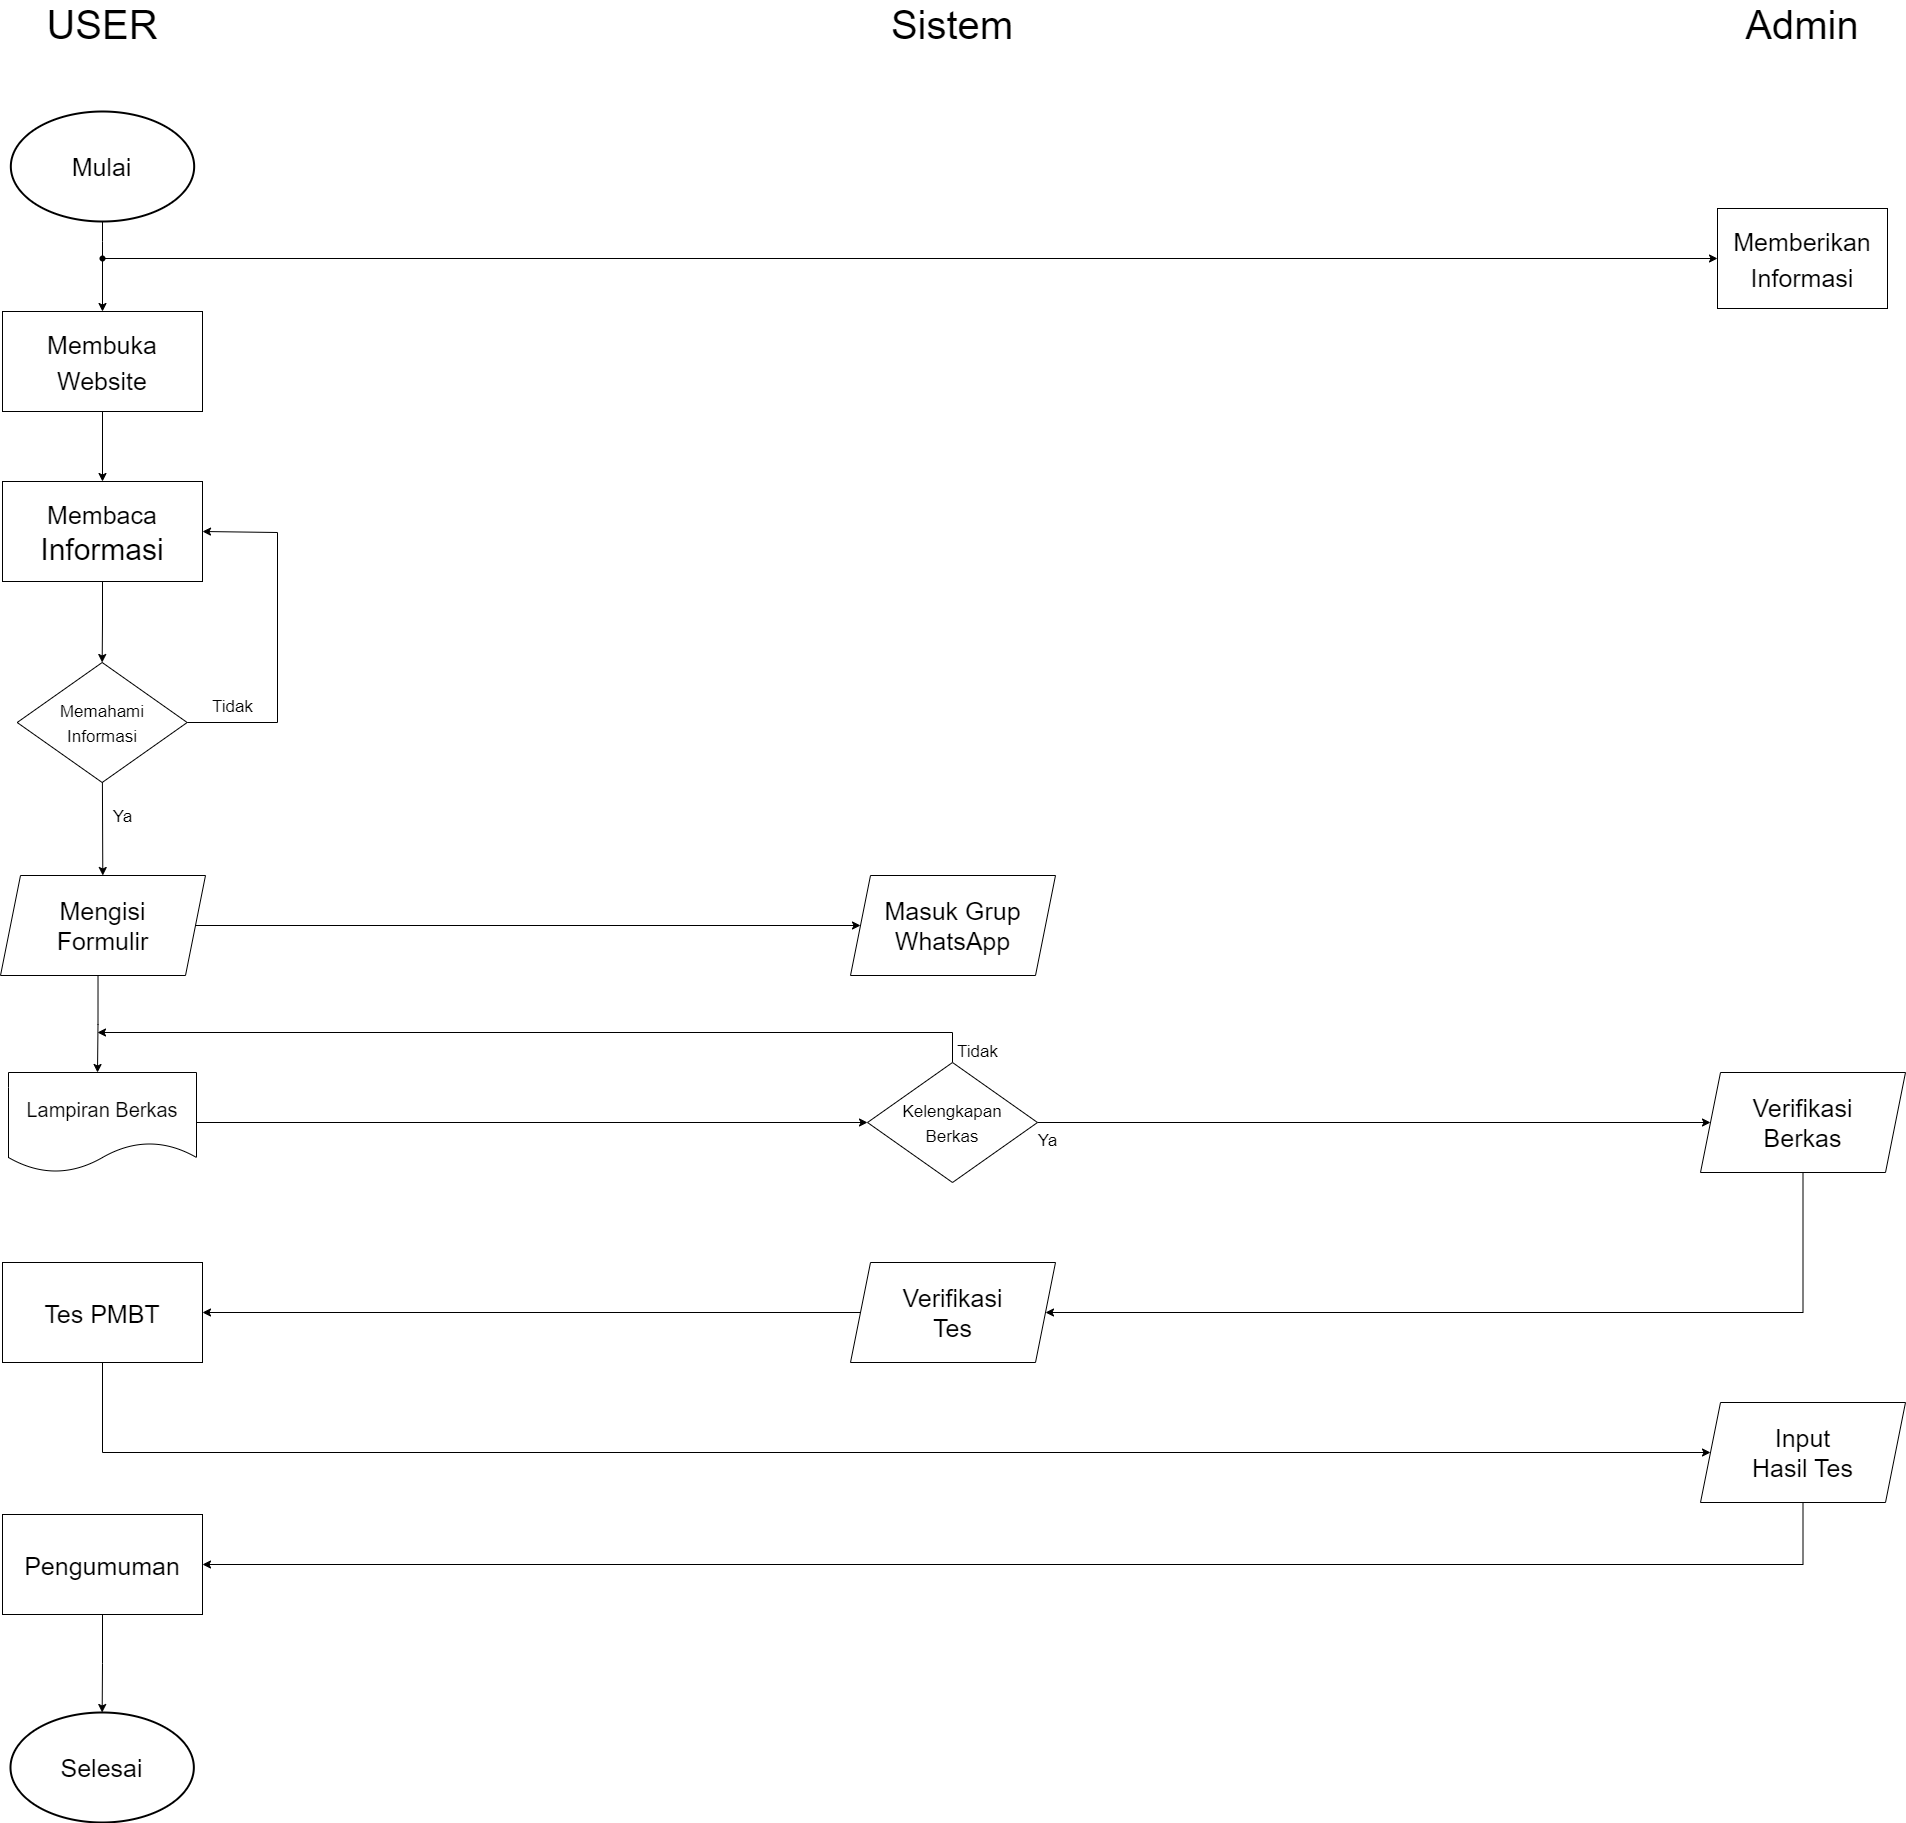

The diagram above was exported from draw.io. Its source (the exported page's mxGraphModel, read from the mxfile embedded in the PNG):
<mxGraphModel dx="1221" dy="620" grid="1" gridSize="10" guides="1" tooltips="1" connect="1" arrows="1" fold="1" page="1" pageScale="1" pageWidth="850" pageHeight="1100" math="0" shadow="0">
  <root>
    <mxCell id="0" />
    <mxCell id="1" parent="0" />
    <mxCell id="tBVlLQWGb6rH8pOlcWqm-11" style="edgeStyle=orthogonalEdgeStyle;rounded=0;orthogonalLoop=1;jettySize=auto;html=1;entryX=0.5;entryY=0;entryDx=0;entryDy=0;fontSize=25;startArrow=none;" parent="1" source="tBVlLQWGb6rH8pOlcWqm-16" target="tBVlLQWGb6rH8pOlcWqm-8" edge="1">
      <mxGeometry relative="1" as="geometry" />
    </mxCell>
    <mxCell id="tBVlLQWGb6rH8pOlcWqm-1" value="&lt;font style=&quot;font-size: 25px;&quot;&gt;Mulai&lt;/font&gt;" style="strokeWidth=2;html=1;shape=mxgraph.flowchart.start_1;whiteSpace=wrap;" parent="1" vertex="1">
      <mxGeometry x="333.33" y="379" width="183.34" height="110" as="geometry" />
    </mxCell>
    <mxCell id="tBVlLQWGb6rH8pOlcWqm-7" value="&lt;font style=&quot;font-size: 40px;&quot;&gt;USER&lt;/font&gt;" style="text;html=1;strokeColor=none;fillColor=none;align=center;verticalAlign=middle;whiteSpace=wrap;rounded=0;" parent="1" vertex="1">
      <mxGeometry x="395" y="277" width="60" height="30" as="geometry" />
    </mxCell>
    <mxCell id="tBVlLQWGb6rH8pOlcWqm-12" style="edgeStyle=orthogonalEdgeStyle;rounded=0;orthogonalLoop=1;jettySize=auto;html=1;exitX=0.5;exitY=1;exitDx=0;exitDy=0;entryX=0.5;entryY=0;entryDx=0;entryDy=0;fontSize=25;" parent="1" source="tBVlLQWGb6rH8pOlcWqm-8" target="tBVlLQWGb6rH8pOlcWqm-9" edge="1">
      <mxGeometry relative="1" as="geometry" />
    </mxCell>
    <mxCell id="tBVlLQWGb6rH8pOlcWqm-8" value="&lt;font style=&quot;font-size: 25px;&quot;&gt;Membuka &lt;br&gt;Website&lt;/font&gt;" style="rounded=0;whiteSpace=wrap;html=1;fontSize=30;" parent="1" vertex="1">
      <mxGeometry x="325" y="579" width="200" height="100" as="geometry" />
    </mxCell>
    <mxCell id="tBVlLQWGb6rH8pOlcWqm-13" style="edgeStyle=orthogonalEdgeStyle;rounded=0;orthogonalLoop=1;jettySize=auto;html=1;exitX=0.5;exitY=1;exitDx=0;exitDy=0;fontSize=25;entryX=0.5;entryY=0;entryDx=0;entryDy=0;" parent="1" source="tBVlLQWGb6rH8pOlcWqm-9" target="B4zqOe97UBtzxd-4UsTP-1" edge="1">
      <mxGeometry relative="1" as="geometry">
        <mxPoint x="425" y="930" as="targetPoint" />
      </mxGeometry>
    </mxCell>
    <mxCell id="tBVlLQWGb6rH8pOlcWqm-9" value="&lt;span style=&quot;font-size: 25px;&quot;&gt;Membaca&lt;br&gt;&lt;/span&gt;Informasi" style="rounded=0;whiteSpace=wrap;html=1;fontSize=30;" parent="1" vertex="1">
      <mxGeometry x="325" y="749" width="200" height="100" as="geometry" />
    </mxCell>
    <mxCell id="tBVlLQWGb6rH8pOlcWqm-37" style="edgeStyle=orthogonalEdgeStyle;rounded=0;orthogonalLoop=1;jettySize=auto;html=1;entryX=0;entryY=0.5;entryDx=0;entryDy=0;fontSize=25;" parent="1" source="tBVlLQWGb6rH8pOlcWqm-10" target="tBVlLQWGb6rH8pOlcWqm-38" edge="1">
      <mxGeometry relative="1" as="geometry">
        <mxPoint x="1010" y="1193" as="targetPoint" />
      </mxGeometry>
    </mxCell>
    <mxCell id="tBVlLQWGb6rH8pOlcWqm-52" style="edgeStyle=orthogonalEdgeStyle;rounded=0;orthogonalLoop=1;jettySize=auto;html=1;entryX=0.5;entryY=0;entryDx=0;entryDy=0;fontSize=17;" parent="1" edge="1">
      <mxGeometry relative="1" as="geometry">
        <mxPoint x="420.5238095238095" y="1243" as="sourcePoint" />
        <mxPoint x="420" y="1340" as="targetPoint" />
        <Array as="points">
          <mxPoint x="421" y="1292" />
          <mxPoint x="420" y="1292" />
        </Array>
      </mxGeometry>
    </mxCell>
    <mxCell id="tBVlLQWGb6rH8pOlcWqm-10" value="Mengisi &lt;br&gt;Formulir" style="shape=parallelogram;perimeter=parallelogramPerimeter;whiteSpace=wrap;html=1;fixedSize=1;fontSize=25;" parent="1" vertex="1">
      <mxGeometry x="323" y="1143" width="205" height="100" as="geometry" />
    </mxCell>
    <mxCell id="tBVlLQWGb6rH8pOlcWqm-17" value="" style="edgeStyle=orthogonalEdgeStyle;rounded=0;orthogonalLoop=1;jettySize=auto;html=1;fontSize=40;exitX=0.6;exitY=0.625;exitDx=0;exitDy=0;exitPerimeter=0;entryX=0;entryY=0.5;entryDx=0;entryDy=0;" parent="1" source="tBVlLQWGb6rH8pOlcWqm-16" target="tBVlLQWGb6rH8pOlcWqm-14" edge="1">
      <mxGeometry relative="1" as="geometry">
        <mxPoint x="1090" y="576" as="sourcePoint" />
        <mxPoint x="1180" y="526" as="targetPoint" />
      </mxGeometry>
    </mxCell>
    <mxCell id="tBVlLQWGb6rH8pOlcWqm-14" value="&lt;span style=&quot;font-size: 25px;&quot;&gt;Memberikan&lt;br&gt;Informasi&lt;br&gt;&lt;/span&gt;" style="rounded=0;whiteSpace=wrap;html=1;fontSize=30;" parent="1" vertex="1">
      <mxGeometry x="2040" y="476" width="170" height="100" as="geometry" />
    </mxCell>
    <mxCell id="tBVlLQWGb6rH8pOlcWqm-16" value="" style="shape=waypoint;sketch=0;size=6;pointerEvents=1;points=[];fillColor=default;resizable=0;rotatable=0;perimeter=centerPerimeter;snapToPoint=1;fontSize=30;rounded=0;" parent="1" vertex="1">
      <mxGeometry x="404.99999999999994" y="506" width="40" height="40" as="geometry" />
    </mxCell>
    <mxCell id="tBVlLQWGb6rH8pOlcWqm-18" value="" style="edgeStyle=orthogonalEdgeStyle;rounded=0;orthogonalLoop=1;jettySize=auto;html=1;entryDx=0;entryDy=0;fontSize=25;endArrow=none;" parent="1" source="tBVlLQWGb6rH8pOlcWqm-1" target="tBVlLQWGb6rH8pOlcWqm-16" edge="1">
      <mxGeometry relative="1" as="geometry">
        <mxPoint x="424.95499999999976" y="488.9999999999999" as="sourcePoint" />
        <mxPoint x="424.99999999999983" y="579.0000000000001" as="targetPoint" />
      </mxGeometry>
    </mxCell>
    <mxCell id="tBVlLQWGb6rH8pOlcWqm-24" value="&lt;font style=&quot;font-size: 40px;&quot;&gt;Sistem&lt;/font&gt;" style="text;html=1;strokeColor=none;fillColor=none;align=center;verticalAlign=middle;whiteSpace=wrap;rounded=0;" parent="1" vertex="1">
      <mxGeometry x="1245" y="277" width="60" height="30" as="geometry" />
    </mxCell>
    <mxCell id="tBVlLQWGb6rH8pOlcWqm-25" value="&lt;font style=&quot;font-size: 40px;&quot;&gt;Admin&lt;br&gt;&lt;/font&gt;" style="text;html=1;strokeColor=none;fillColor=none;align=center;verticalAlign=middle;whiteSpace=wrap;rounded=0;" parent="1" vertex="1">
      <mxGeometry x="2095" y="277" width="60" height="30" as="geometry" />
    </mxCell>
    <mxCell id="tBVlLQWGb6rH8pOlcWqm-38" value="Masuk Grup WhatsApp" style="shape=parallelogram;perimeter=parallelogramPerimeter;whiteSpace=wrap;html=1;fixedSize=1;fontSize=25;" parent="1" vertex="1">
      <mxGeometry x="1173" y="1143" width="205" height="100" as="geometry" />
    </mxCell>
    <mxCell id="tBVlLQWGb6rH8pOlcWqm-46" value="" style="edgeStyle=orthogonalEdgeStyle;rounded=0;orthogonalLoop=1;jettySize=auto;html=1;fontSize=17;entryX=0;entryY=0.5;entryDx=0;entryDy=0;" parent="1" source="tBVlLQWGb6rH8pOlcWqm-42" target="tBVlLQWGb6rH8pOlcWqm-43" edge="1">
      <mxGeometry relative="1" as="geometry">
        <mxPoint x="599.0000000000002" y="1390" as="targetPoint" />
      </mxGeometry>
    </mxCell>
    <mxCell id="tBVlLQWGb6rH8pOlcWqm-42" value="&lt;font style=&quot;font-size: 20px;&quot;&gt;Lampiran Berkas&lt;/font&gt;" style="shape=document;whiteSpace=wrap;html=1;boundedLbl=1;fontSize=25;" parent="1" vertex="1">
      <mxGeometry x="331" y="1340" width="188" height="100" as="geometry" />
    </mxCell>
    <mxCell id="tBVlLQWGb6rH8pOlcWqm-51" style="edgeStyle=orthogonalEdgeStyle;rounded=0;orthogonalLoop=1;jettySize=auto;html=1;fontSize=17;" parent="1" source="tBVlLQWGb6rH8pOlcWqm-43" target="tBVlLQWGb6rH8pOlcWqm-50" edge="1">
      <mxGeometry relative="1" as="geometry">
        <mxPoint x="1460" y="1400" as="targetPoint" />
      </mxGeometry>
    </mxCell>
    <mxCell id="tBVlLQWGb6rH8pOlcWqm-53" style="edgeStyle=orthogonalEdgeStyle;rounded=0;orthogonalLoop=1;jettySize=auto;html=1;fontSize=17;" parent="1" source="tBVlLQWGb6rH8pOlcWqm-43" edge="1">
      <mxGeometry relative="1" as="geometry">
        <mxPoint x="420" y="1300" as="targetPoint" />
        <Array as="points">
          <mxPoint x="1275" y="1300" />
        </Array>
      </mxGeometry>
    </mxCell>
    <mxCell id="tBVlLQWGb6rH8pOlcWqm-43" value="&lt;font style=&quot;font-size: 17px;&quot;&gt;Kelengkapan&lt;br&gt;Berkas&lt;/font&gt;" style="rhombus;whiteSpace=wrap;html=1;fontSize=20;" parent="1" vertex="1">
      <mxGeometry x="1190" y="1330" width="170" height="120" as="geometry" />
    </mxCell>
    <mxCell id="tBVlLQWGb6rH8pOlcWqm-49" value="Tidak" style="text;html=1;align=center;verticalAlign=middle;resizable=0;points=[];autosize=1;strokeColor=none;fillColor=none;fontSize=17;" parent="1" vertex="1">
      <mxGeometry x="1270" y="1305" width="60" height="30" as="geometry" />
    </mxCell>
    <mxCell id="tBVlLQWGb6rH8pOlcWqm-56" style="edgeStyle=orthogonalEdgeStyle;rounded=0;orthogonalLoop=1;jettySize=auto;html=1;fontSize=17;entryX=1;entryY=0.5;entryDx=0;entryDy=0;" parent="1" source="tBVlLQWGb6rH8pOlcWqm-50" target="tBVlLQWGb6rH8pOlcWqm-55" edge="1">
      <mxGeometry relative="1" as="geometry">
        <mxPoint x="2080" y="1640" as="targetPoint" />
        <Array as="points">
          <mxPoint x="2126" y="1580" />
        </Array>
      </mxGeometry>
    </mxCell>
    <mxCell id="tBVlLQWGb6rH8pOlcWqm-50" value="Verifikasi&lt;br&gt;Berkas" style="shape=parallelogram;perimeter=parallelogramPerimeter;whiteSpace=wrap;html=1;fixedSize=1;fontSize=25;" parent="1" vertex="1">
      <mxGeometry x="2023" y="1340" width="205" height="100" as="geometry" />
    </mxCell>
    <mxCell id="tBVlLQWGb6rH8pOlcWqm-58" style="edgeStyle=orthogonalEdgeStyle;rounded=0;orthogonalLoop=1;jettySize=auto;html=1;entryX=1;entryY=0.5;entryDx=0;entryDy=0;fontSize=17;" parent="1" source="tBVlLQWGb6rH8pOlcWqm-55" target="tBVlLQWGb6rH8pOlcWqm-57" edge="1">
      <mxGeometry relative="1" as="geometry" />
    </mxCell>
    <mxCell id="tBVlLQWGb6rH8pOlcWqm-55" value="Verifikasi&lt;br&gt;Tes" style="shape=parallelogram;perimeter=parallelogramPerimeter;whiteSpace=wrap;html=1;fixedSize=1;fontSize=25;" parent="1" vertex="1">
      <mxGeometry x="1173" y="1530" width="205" height="100" as="geometry" />
    </mxCell>
    <mxCell id="tBVlLQWGb6rH8pOlcWqm-60" style="edgeStyle=orthogonalEdgeStyle;rounded=0;orthogonalLoop=1;jettySize=auto;html=1;fontSize=17;entryX=0;entryY=0.5;entryDx=0;entryDy=0;" parent="1" source="tBVlLQWGb6rH8pOlcWqm-57" target="tBVlLQWGb6rH8pOlcWqm-59" edge="1">
      <mxGeometry relative="1" as="geometry">
        <mxPoint x="460" y="1820" as="targetPoint" />
        <Array as="points">
          <mxPoint x="425" y="1720" />
        </Array>
      </mxGeometry>
    </mxCell>
    <mxCell id="tBVlLQWGb6rH8pOlcWqm-57" value="&lt;span style=&quot;font-size: 25px;&quot;&gt;Tes PMBT&lt;/span&gt;" style="rounded=0;whiteSpace=wrap;html=1;fontSize=30;" parent="1" vertex="1">
      <mxGeometry x="325" y="1530" width="200" height="100" as="geometry" />
    </mxCell>
    <mxCell id="tBVlLQWGb6rH8pOlcWqm-62" style="edgeStyle=orthogonalEdgeStyle;rounded=0;orthogonalLoop=1;jettySize=auto;html=1;fontSize=17;entryX=1;entryY=0.5;entryDx=0;entryDy=0;" parent="1" source="tBVlLQWGb6rH8pOlcWqm-59" target="tBVlLQWGb6rH8pOlcWqm-61" edge="1">
      <mxGeometry relative="1" as="geometry">
        <mxPoint x="2090" y="1890" as="targetPoint" />
        <Array as="points">
          <mxPoint x="2126" y="1832" />
        </Array>
      </mxGeometry>
    </mxCell>
    <mxCell id="tBVlLQWGb6rH8pOlcWqm-59" value="Input&lt;br&gt;Hasil Tes" style="shape=parallelogram;perimeter=parallelogramPerimeter;whiteSpace=wrap;html=1;fixedSize=1;fontSize=25;" parent="1" vertex="1">
      <mxGeometry x="2023" y="1670" width="205" height="100" as="geometry" />
    </mxCell>
    <mxCell id="tBVlLQWGb6rH8pOlcWqm-64" style="edgeStyle=orthogonalEdgeStyle;rounded=0;orthogonalLoop=1;jettySize=auto;html=1;entryX=0.5;entryY=0;entryDx=0;entryDy=0;entryPerimeter=0;fontSize=17;" parent="1" source="tBVlLQWGb6rH8pOlcWqm-61" target="tBVlLQWGb6rH8pOlcWqm-63" edge="1">
      <mxGeometry relative="1" as="geometry" />
    </mxCell>
    <mxCell id="tBVlLQWGb6rH8pOlcWqm-61" value="&lt;span style=&quot;font-size: 25px;&quot;&gt;Pengumuman&lt;/span&gt;" style="rounded=0;whiteSpace=wrap;html=1;fontSize=30;" parent="1" vertex="1">
      <mxGeometry x="325" y="1782" width="200" height="100" as="geometry" />
    </mxCell>
    <mxCell id="tBVlLQWGb6rH8pOlcWqm-63" value="&lt;font style=&quot;font-size: 25px;&quot;&gt;Selesai&lt;/font&gt;" style="strokeWidth=2;html=1;shape=mxgraph.flowchart.start_1;whiteSpace=wrap;" parent="1" vertex="1">
      <mxGeometry x="332.99999999999994" y="1980" width="183.34" height="110" as="geometry" />
    </mxCell>
    <mxCell id="tBVlLQWGb6rH8pOlcWqm-65" value="Ya" style="text;html=1;align=center;verticalAlign=middle;resizable=0;points=[];autosize=1;strokeColor=none;fillColor=none;fontSize=17;" parent="1" vertex="1">
      <mxGeometry x="1350" y="1394" width="40" height="30" as="geometry" />
    </mxCell>
    <mxCell id="B4zqOe97UBtzxd-4UsTP-1" value="&lt;span style=&quot;font-size: 17px;&quot;&gt;Memahami &lt;br&gt;Informasi&lt;/span&gt;" style="rhombus;whiteSpace=wrap;html=1;fontSize=20;" parent="1" vertex="1">
      <mxGeometry x="339.6699999999999" y="930" width="170" height="120" as="geometry" />
    </mxCell>
    <mxCell id="B4zqOe97UBtzxd-4UsTP-4" value="" style="endArrow=classic;html=1;rounded=0;" parent="1" source="B4zqOe97UBtzxd-4UsTP-1" target="tBVlLQWGb6rH8pOlcWqm-10" edge="1">
      <mxGeometry width="50" height="50" relative="1" as="geometry">
        <mxPoint x="424.6699999999999" y="1100" as="sourcePoint" />
        <mxPoint x="424.6699999999999" y="1120.7106781186549" as="targetPoint" />
      </mxGeometry>
    </mxCell>
    <mxCell id="B4zqOe97UBtzxd-4UsTP-5" value="" style="endArrow=classic;html=1;rounded=0;entryX=1;entryY=0.5;entryDx=0;entryDy=0;exitX=1;exitY=0.5;exitDx=0;exitDy=0;" parent="1" source="B4zqOe97UBtzxd-4UsTP-1" target="tBVlLQWGb6rH8pOlcWqm-9" edge="1">
      <mxGeometry width="50" height="50" relative="1" as="geometry">
        <mxPoint x="509.6699999999999" y="1040" as="sourcePoint" />
        <mxPoint x="580.3806781186547" y="990" as="targetPoint" />
        <Array as="points">
          <mxPoint x="600" y="990" />
          <mxPoint x="600" y="800" />
        </Array>
      </mxGeometry>
    </mxCell>
    <mxCell id="B4zqOe97UBtzxd-4UsTP-6" value="Tidak" style="text;html=1;align=center;verticalAlign=middle;resizable=0;points=[];autosize=1;strokeColor=none;fillColor=none;fontSize=17;" parent="1" vertex="1">
      <mxGeometry x="525" y="960" width="60" height="30" as="geometry" />
    </mxCell>
    <mxCell id="B4zqOe97UBtzxd-4UsTP-7" value="Ya" style="text;html=1;align=center;verticalAlign=middle;resizable=0;points=[];autosize=1;strokeColor=none;fillColor=none;fontSize=17;" parent="1" vertex="1">
      <mxGeometry x="425" y="1070" width="40" height="30" as="geometry" />
    </mxCell>
  </root>
</mxGraphModel>